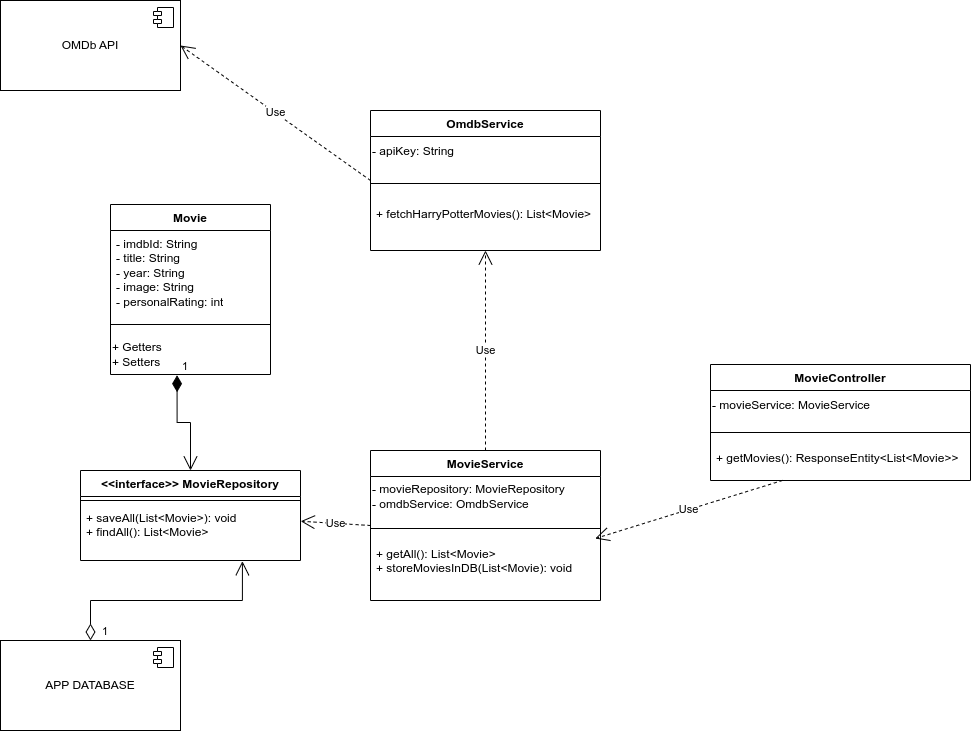

The diagram above was exported from draw.io. Its source (the exported page's mxGraphModel, read from the mxfile embedded in the PNG):
<mxGraphModel dx="1146" dy="689" grid="1" gridSize="10" guides="1" tooltips="1" connect="1" arrows="1" fold="1" page="1" pageScale="1" pageWidth="1169" pageHeight="827" background="#ffffff" math="0" shadow="0">
  <root>
    <mxCell id="0" />
    <mxCell id="1" parent="0" />
    <mxCell id="WAXBeXwPKPo7Xj25vBDR-1" value="Movie" style="swimlane;fontStyle=1;align=center;verticalAlign=top;childLayout=stackLayout;horizontal=1;startSize=26;horizontalStack=0;resizeParent=1;resizeParentMax=0;resizeLast=0;collapsible=1;marginBottom=0;whiteSpace=wrap;html=1;" vertex="1" parent="1">
      <mxGeometry x="200" y="244" width="160" height="170" as="geometry" />
    </mxCell>
    <mxCell id="WAXBeXwPKPo7Xj25vBDR-2" value="- imdbId: String&lt;br&gt;- title: String&lt;br&gt;- year: String&lt;br&gt;- image: String&lt;br&gt;- personalRating: int" style="text;strokeColor=none;fillColor=none;align=left;verticalAlign=top;spacingLeft=4;spacingRight=4;overflow=hidden;rotatable=0;points=[[0,0.5],[1,0.5]];portConstraint=eastwest;whiteSpace=wrap;html=1;" vertex="1" parent="WAXBeXwPKPo7Xj25vBDR-1">
      <mxGeometry y="26" width="160" height="84" as="geometry" />
    </mxCell>
    <mxCell id="WAXBeXwPKPo7Xj25vBDR-3" value="" style="line;strokeWidth=1;fillColor=none;align=left;verticalAlign=middle;spacingTop=-1;spacingLeft=3;spacingRight=3;rotatable=0;labelPosition=right;points=[];portConstraint=eastwest;strokeColor=inherit;" vertex="1" parent="WAXBeXwPKPo7Xj25vBDR-1">
      <mxGeometry y="110" width="160" height="20" as="geometry" />
    </mxCell>
    <mxCell id="WAXBeXwPKPo7Xj25vBDR-32" value="+ Getters&lt;br&gt;+ Setters" style="text;html=1;align=left;verticalAlign=middle;resizable=0;points=[];autosize=1;strokeColor=none;fillColor=none;" vertex="1" parent="WAXBeXwPKPo7Xj25vBDR-1">
      <mxGeometry y="130" width="160" height="40" as="geometry" />
    </mxCell>
    <mxCell id="WAXBeXwPKPo7Xj25vBDR-5" value="OmdbService" style="swimlane;fontStyle=1;align=center;verticalAlign=top;childLayout=stackLayout;horizontal=1;startSize=26;horizontalStack=0;resizeParent=1;resizeParentMax=0;resizeLast=0;collapsible=1;marginBottom=0;whiteSpace=wrap;html=1;" vertex="1" parent="1">
      <mxGeometry x="460" y="150" width="230" height="140" as="geometry" />
    </mxCell>
    <mxCell id="WAXBeXwPKPo7Xj25vBDR-27" value="- apiKey: String" style="text;html=1;align=left;verticalAlign=middle;resizable=0;points=[];autosize=1;strokeColor=none;fillColor=none;" vertex="1" parent="WAXBeXwPKPo7Xj25vBDR-5">
      <mxGeometry y="26" width="230" height="30" as="geometry" />
    </mxCell>
    <mxCell id="WAXBeXwPKPo7Xj25vBDR-7" value="" style="line;strokeWidth=1;fillColor=none;align=left;verticalAlign=middle;spacingTop=-1;spacingLeft=3;spacingRight=3;rotatable=0;labelPosition=right;points=[];portConstraint=eastwest;strokeColor=inherit;" vertex="1" parent="WAXBeXwPKPo7Xj25vBDR-5">
      <mxGeometry y="56" width="230" height="34" as="geometry" />
    </mxCell>
    <mxCell id="WAXBeXwPKPo7Xj25vBDR-8" value="+ fetchHarryPotterMovies(): List&amp;lt;Movie&amp;gt;" style="text;strokeColor=none;fillColor=none;align=left;verticalAlign=top;spacingLeft=4;spacingRight=4;overflow=hidden;rotatable=0;points=[[0,0.5],[1,0.5]];portConstraint=eastwest;whiteSpace=wrap;html=1;" vertex="1" parent="WAXBeXwPKPo7Xj25vBDR-5">
      <mxGeometry y="90" width="230" height="50" as="geometry" />
    </mxCell>
    <mxCell id="WAXBeXwPKPo7Xj25vBDR-13" value="&amp;lt;&amp;lt;interface&amp;gt;&amp;gt; MovieRepository" style="swimlane;fontStyle=1;align=center;verticalAlign=top;childLayout=stackLayout;horizontal=1;startSize=26;horizontalStack=0;resizeParent=1;resizeParentMax=0;resizeLast=0;collapsible=1;marginBottom=0;whiteSpace=wrap;html=1;" vertex="1" parent="1">
      <mxGeometry x="170" y="510" width="220" height="90" as="geometry" />
    </mxCell>
    <mxCell id="WAXBeXwPKPo7Xj25vBDR-15" value="" style="line;strokeWidth=1;fillColor=none;align=left;verticalAlign=middle;spacingTop=-1;spacingLeft=3;spacingRight=3;rotatable=0;labelPosition=right;points=[];portConstraint=eastwest;strokeColor=inherit;" vertex="1" parent="WAXBeXwPKPo7Xj25vBDR-13">
      <mxGeometry y="26" width="220" height="8" as="geometry" />
    </mxCell>
    <mxCell id="WAXBeXwPKPo7Xj25vBDR-16" value="+ saveAll(List&amp;lt;Movie&amp;gt;): void&lt;br&gt;+ findAll(): List&amp;lt;Movie&amp;gt;" style="text;strokeColor=none;fillColor=none;align=left;verticalAlign=top;spacingLeft=4;spacingRight=4;overflow=hidden;rotatable=0;points=[[0,0.5],[1,0.5]];portConstraint=eastwest;whiteSpace=wrap;html=1;" vertex="1" parent="WAXBeXwPKPo7Xj25vBDR-13">
      <mxGeometry y="34" width="220" height="56" as="geometry" />
    </mxCell>
    <mxCell id="WAXBeXwPKPo7Xj25vBDR-17" value="MovieController" style="swimlane;fontStyle=1;align=center;verticalAlign=top;childLayout=stackLayout;horizontal=1;startSize=26;horizontalStack=0;resizeParent=1;resizeParentMax=0;resizeLast=0;collapsible=1;marginBottom=0;whiteSpace=wrap;html=1;" vertex="1" parent="1">
      <mxGeometry x="800" y="404" width="260" height="116" as="geometry" />
    </mxCell>
    <mxCell id="WAXBeXwPKPo7Xj25vBDR-33" value="- movieService: MovieService" style="text;html=1;align=left;verticalAlign=middle;resizable=0;points=[];autosize=1;strokeColor=none;fillColor=none;" vertex="1" parent="WAXBeXwPKPo7Xj25vBDR-17">
      <mxGeometry y="26" width="260" height="30" as="geometry" />
    </mxCell>
    <mxCell id="WAXBeXwPKPo7Xj25vBDR-19" value="" style="line;strokeWidth=1;fillColor=none;align=left;verticalAlign=middle;spacingTop=-1;spacingLeft=3;spacingRight=3;rotatable=0;labelPosition=right;points=[];portConstraint=eastwest;strokeColor=inherit;" vertex="1" parent="WAXBeXwPKPo7Xj25vBDR-17">
      <mxGeometry y="56" width="260" height="24" as="geometry" />
    </mxCell>
    <mxCell id="WAXBeXwPKPo7Xj25vBDR-20" value="+ getMovies(): ResponseEntity&amp;lt;List&amp;lt;Movie&amp;gt;&amp;gt;" style="text;strokeColor=none;fillColor=none;align=left;verticalAlign=top;spacingLeft=4;spacingRight=4;overflow=hidden;rotatable=0;points=[[0,0.5],[1,0.5]];portConstraint=eastwest;whiteSpace=wrap;html=1;" vertex="1" parent="WAXBeXwPKPo7Xj25vBDR-17">
      <mxGeometry y="80" width="260" height="36" as="geometry" />
    </mxCell>
    <mxCell id="WAXBeXwPKPo7Xj25vBDR-21" value="MovieService" style="swimlane;fontStyle=1;align=center;verticalAlign=top;childLayout=stackLayout;horizontal=1;startSize=26;horizontalStack=0;resizeParent=1;resizeParentMax=0;resizeLast=0;collapsible=1;marginBottom=0;whiteSpace=wrap;html=1;" vertex="1" parent="1">
      <mxGeometry x="460" y="490" width="230" height="150" as="geometry" />
    </mxCell>
    <mxCell id="WAXBeXwPKPo7Xj25vBDR-30" value="- movieRepository: MovieRepository&lt;br&gt;- omdbService: OmdbService" style="text;html=1;align=left;verticalAlign=middle;resizable=0;points=[];autosize=1;strokeColor=none;fillColor=none;" vertex="1" parent="WAXBeXwPKPo7Xj25vBDR-21">
      <mxGeometry y="26" width="230" height="40" as="geometry" />
    </mxCell>
    <mxCell id="WAXBeXwPKPo7Xj25vBDR-23" value="" style="line;strokeWidth=1;fillColor=none;align=left;verticalAlign=middle;spacingTop=-1;spacingLeft=3;spacingRight=3;rotatable=0;labelPosition=right;points=[];portConstraint=eastwest;strokeColor=inherit;" vertex="1" parent="WAXBeXwPKPo7Xj25vBDR-21">
      <mxGeometry y="66" width="230" height="24" as="geometry" />
    </mxCell>
    <mxCell id="WAXBeXwPKPo7Xj25vBDR-24" value="+ getAll(): List&amp;lt;Movie&amp;gt;&lt;br&gt;+ storeMoviesInDB(List&amp;lt;Movie): void" style="text;strokeColor=none;fillColor=none;align=left;verticalAlign=top;spacingLeft=4;spacingRight=4;overflow=hidden;rotatable=0;points=[[0,0.5],[1,0.5]];portConstraint=eastwest;whiteSpace=wrap;html=1;" vertex="1" parent="WAXBeXwPKPo7Xj25vBDR-21">
      <mxGeometry y="90" width="230" height="60" as="geometry" />
    </mxCell>
    <mxCell id="WAXBeXwPKPo7Xj25vBDR-45" value="OMDb API" style="html=1;dropTarget=0;whiteSpace=wrap;" vertex="1" parent="1">
      <mxGeometry x="90" y="40" width="180" height="90" as="geometry" />
    </mxCell>
    <mxCell id="WAXBeXwPKPo7Xj25vBDR-46" value="" style="shape=module;jettyWidth=8;jettyHeight=4;" vertex="1" parent="WAXBeXwPKPo7Xj25vBDR-45">
      <mxGeometry x="1" width="20" height="20" relative="1" as="geometry">
        <mxPoint x="-27" y="7" as="offset" />
      </mxGeometry>
    </mxCell>
    <mxCell id="WAXBeXwPKPo7Xj25vBDR-48" value="APP DATABASE" style="html=1;dropTarget=0;whiteSpace=wrap;" vertex="1" parent="1">
      <mxGeometry x="90" y="680" width="180" height="90" as="geometry" />
    </mxCell>
    <mxCell id="WAXBeXwPKPo7Xj25vBDR-49" value="" style="shape=module;jettyWidth=8;jettyHeight=4;" vertex="1" parent="WAXBeXwPKPo7Xj25vBDR-48">
      <mxGeometry x="1" width="20" height="20" relative="1" as="geometry">
        <mxPoint x="-27" y="7" as="offset" />
      </mxGeometry>
    </mxCell>
    <mxCell id="WAXBeXwPKPo7Xj25vBDR-55" value="1" style="endArrow=open;html=1;endSize=12;startArrow=diamondThin;startSize=14;startFill=1;edgeStyle=orthogonalEdgeStyle;align=left;verticalAlign=bottom;rounded=0;exitX=0.416;exitY=1.018;exitDx=0;exitDy=0;exitPerimeter=0;entryX=0.5;entryY=0;entryDx=0;entryDy=0;" edge="1" parent="1" source="WAXBeXwPKPo7Xj25vBDR-32" target="WAXBeXwPKPo7Xj25vBDR-13">
      <mxGeometry x="-1" y="3" relative="1" as="geometry">
        <mxPoint x="220" y="440" as="sourcePoint" />
        <mxPoint x="380" y="440" as="targetPoint" />
      </mxGeometry>
    </mxCell>
    <mxCell id="WAXBeXwPKPo7Xj25vBDR-59" value="Use" style="endArrow=open;endSize=12;dashed=1;html=1;rounded=0;exitX=0.5;exitY=0;exitDx=0;exitDy=0;" edge="1" parent="1" source="WAXBeXwPKPo7Xj25vBDR-21" target="WAXBeXwPKPo7Xj25vBDR-8">
      <mxGeometry width="160" relative="1" as="geometry">
        <mxPoint x="495" y="360" as="sourcePoint" />
        <mxPoint x="655" y="360" as="targetPoint" />
      </mxGeometry>
    </mxCell>
    <mxCell id="WAXBeXwPKPo7Xj25vBDR-60" value="Use" style="endArrow=open;endSize=12;dashed=1;html=1;rounded=0;entryX=0.977;entryY=-0.033;entryDx=0;entryDy=0;entryPerimeter=0;" edge="1" parent="1" source="WAXBeXwPKPo7Xj25vBDR-20" target="WAXBeXwPKPo7Xj25vBDR-24">
      <mxGeometry width="160" relative="1" as="geometry">
        <mxPoint x="790" y="564.5" as="sourcePoint" />
        <mxPoint x="950" y="564.5" as="targetPoint" />
      </mxGeometry>
    </mxCell>
    <mxCell id="WAXBeXwPKPo7Xj25vBDR-61" value="Use" style="endArrow=open;endSize=12;dashed=1;html=1;rounded=0;entryX=1.001;entryY=0.299;entryDx=0;entryDy=0;entryPerimeter=0;exitX=0;exitY=0.5;exitDx=0;exitDy=0;" edge="1" parent="1" source="WAXBeXwPKPo7Xj25vBDR-21" target="WAXBeXwPKPo7Xj25vBDR-16">
      <mxGeometry width="160" relative="1" as="geometry">
        <mxPoint x="580" y="350" as="sourcePoint" />
        <mxPoint x="740" y="350" as="targetPoint" />
      </mxGeometry>
    </mxCell>
    <mxCell id="WAXBeXwPKPo7Xj25vBDR-62" value="1" style="endArrow=open;html=1;endSize=12;startArrow=diamondThin;startSize=14;startFill=0;edgeStyle=orthogonalEdgeStyle;align=left;verticalAlign=bottom;rounded=0;exitX=0.5;exitY=0;exitDx=0;exitDy=0;entryX=0.736;entryY=1.013;entryDx=0;entryDy=0;entryPerimeter=0;" edge="1" parent="1" source="WAXBeXwPKPo7Xj25vBDR-48" target="WAXBeXwPKPo7Xj25vBDR-16">
      <mxGeometry x="-1" y="-10" relative="1" as="geometry">
        <mxPoint x="180" y="630" as="sourcePoint" />
        <mxPoint x="340" y="630" as="targetPoint" />
        <mxPoint as="offset" />
      </mxGeometry>
    </mxCell>
    <mxCell id="WAXBeXwPKPo7Xj25vBDR-63" value="Use" style="endArrow=open;endSize=12;dashed=1;html=1;rounded=0;entryX=1;entryY=0.5;entryDx=0;entryDy=0;exitX=0;exitY=0.5;exitDx=0;exitDy=0;" edge="1" parent="1" source="WAXBeXwPKPo7Xj25vBDR-5" target="WAXBeXwPKPo7Xj25vBDR-45">
      <mxGeometry width="160" relative="1" as="geometry">
        <mxPoint x="300" y="110" as="sourcePoint" />
        <mxPoint x="460" y="110" as="targetPoint" />
      </mxGeometry>
    </mxCell>
  </root>
</mxGraphModel>